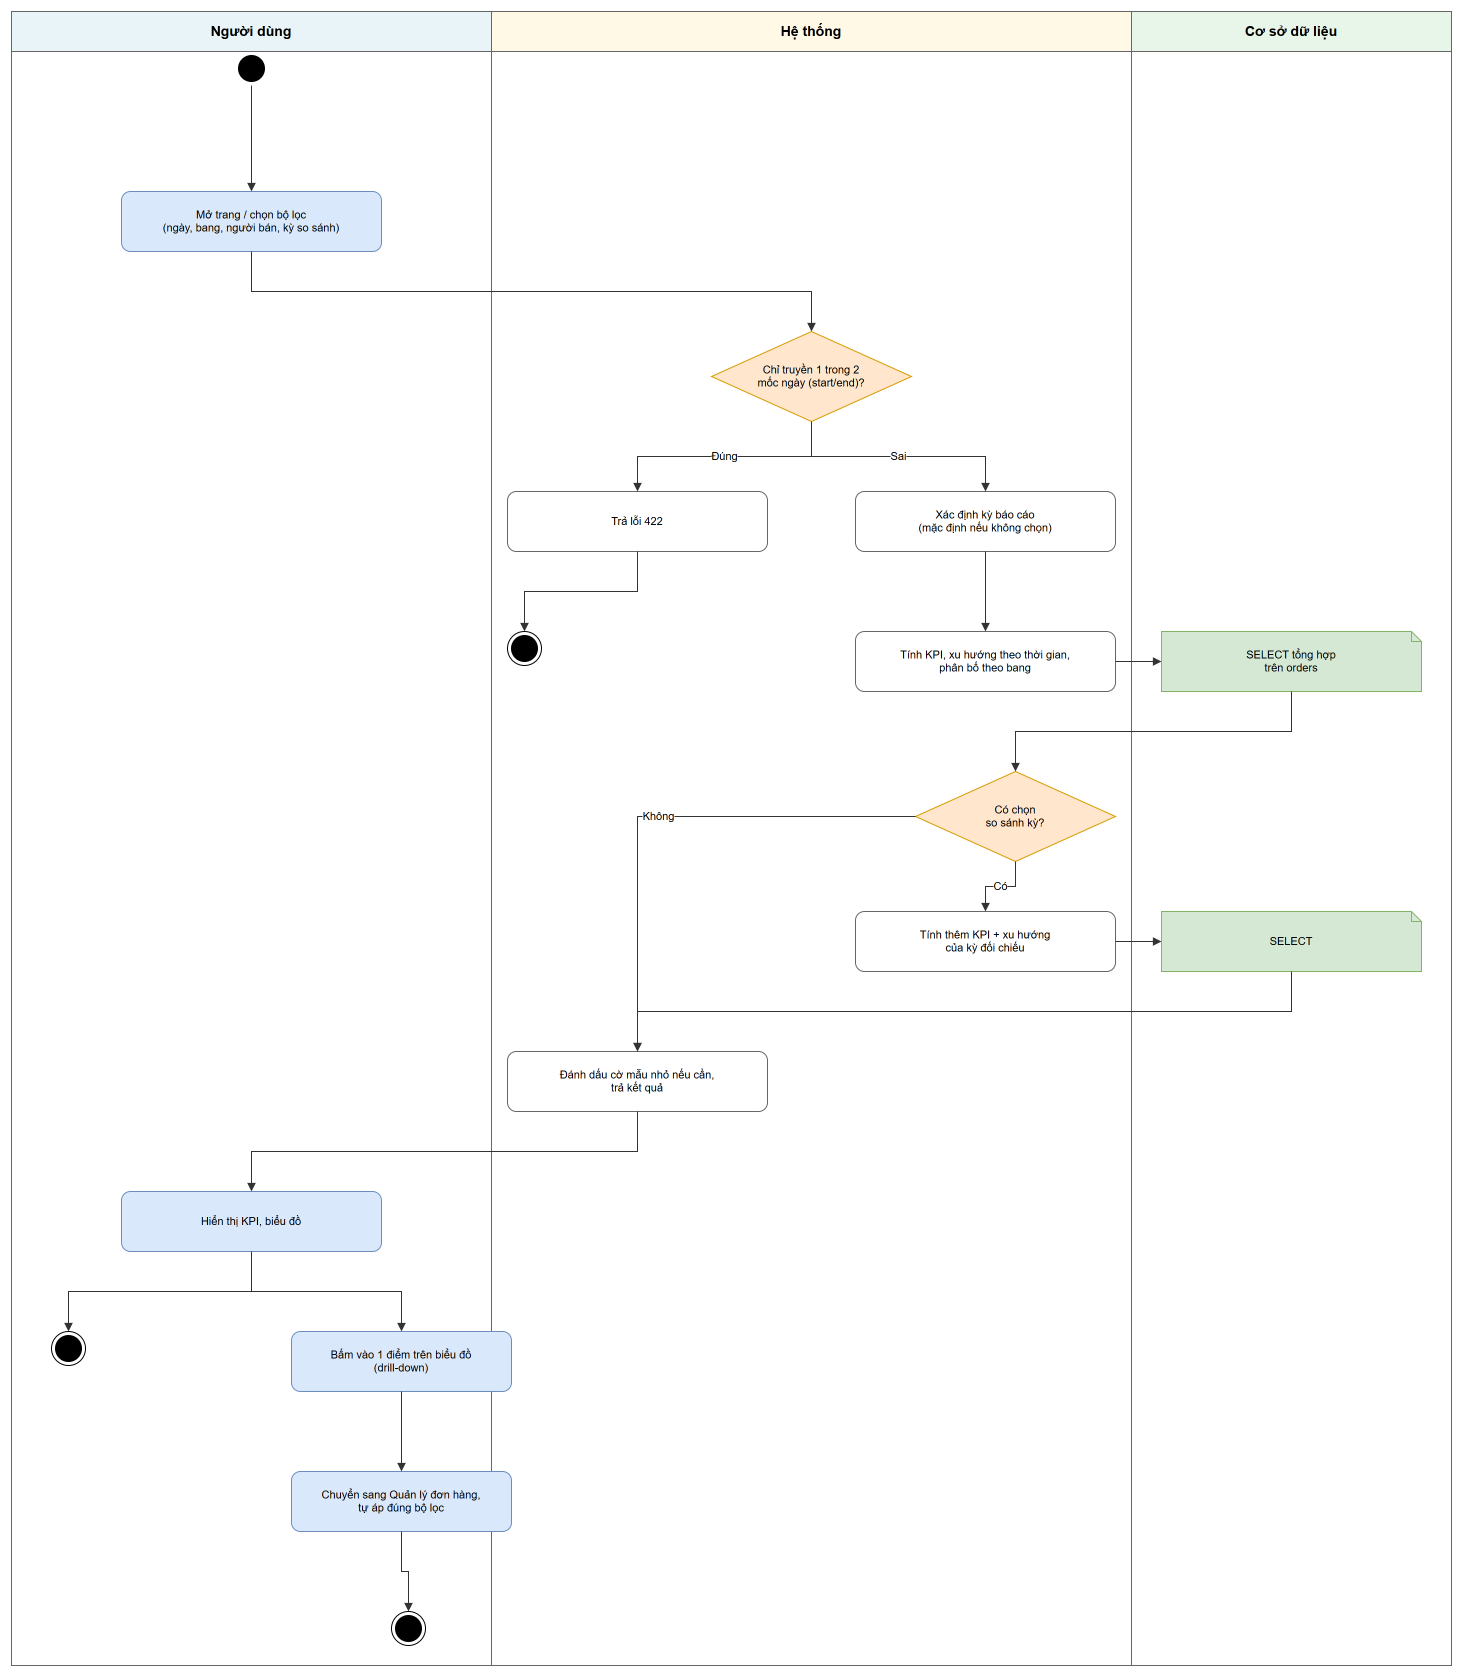

The diagram above was exported from draw.io. Its source (the exported page's mxGraphModel, read from the mxfile embedded in the PNG):
<mxGraphModel grid="0" gridSize="10" guides="1" tooltips="1" connect="1" arrows="1" fold="0" page="0" pageScale="1" pageWidth="850" pageHeight="1100" math="0" shadow="0" adaptiveColors="auto">
  <root>
    <mxCell id="0" />
    <mxCell id="1" parent="0" />
    <mxCell id="lnUser" value="Người dùng" style="swimlane;startSize=40;html=1;fillColor=#e8f4f8;strokeColor=#666666;fontStyle=1;fontSize=14;whiteSpace=wrap;" vertex="1" parent="1">
      <mxGeometry x="0" y="0" width="480" height="1654" as="geometry" />
    </mxCell>
    <mxCell id="lnSys" value="Hệ thống" style="swimlane;startSize=40;html=1;fillColor=#fff9e6;strokeColor=#666666;fontStyle=1;fontSize=14;whiteSpace=wrap;" vertex="1" parent="1">
      <mxGeometry x="480" y="0" width="640" height="1654" as="geometry" />
    </mxCell>
    <mxCell id="lnDb" value="Cơ sở dữ liệu" style="swimlane;startSize=40;html=1;fillColor=#e8f5e9;strokeColor=#666666;fontStyle=1;fontSize=14;whiteSpace=wrap;" vertex="1" parent="1">
      <mxGeometry x="1120" y="0" width="320" height="1654" as="geometry" />
    </mxCell>
    <mxCell id="n1" value="" style="ellipse;whiteSpace=wrap;html=1;shape=startState;fillColor=#000000;strokeColor=#000000;" vertex="1" parent="1">
      <mxGeometry x="223" y="40" width="34" height="34" as="geometry" />
    </mxCell>
    <mxCell id="n2" value="Mở trang / chọn bộ lọc&#10;(ngày, bang, người bán, kỳ so sánh)" style="rounded=1;whiteSpace=wrap;html=1;fillColor=#dae8fc;strokeColor=#6c8ebf;fontSize=11;" vertex="1" parent="1">
      <mxGeometry x="110" y="180" width="260" height="60" as="geometry" />
    </mxCell>
    <mxCell id="n3" value="Chỉ truyền 1 trong 2&#10;mốc ngày (start/end)?" style="rhombus;whiteSpace=wrap;html=1;fillColor=#ffe6cc;strokeColor=#d79b00;fontSize=11;" vertex="1" parent="1">
      <mxGeometry x="700" y="320" width="200" height="90" as="geometry" />
    </mxCell>
    <mxCell id="n4a" value="Trả lỗi 422" style="rounded=1;whiteSpace=wrap;html=1;fillColor=#ffffff;strokeColor=#666666;fontSize=11;" vertex="1" parent="1">
      <mxGeometry x="496" y="480" width="260" height="60" as="geometry" />
    </mxCell>
    <mxCell id="n5a" value="" style="ellipse;whiteSpace=wrap;html=1;shape=endState;fillColor=#000000;strokeColor=#000000;" vertex="1" parent="1">
      <mxGeometry x="496" y="620" width="34" height="34" as="geometry" />
    </mxCell>
    <mxCell id="n4b" value="Xác định kỳ báo cáo&#10;(mặc định nếu không chọn)" style="rounded=1;whiteSpace=wrap;html=1;fillColor=#ffffff;strokeColor=#666666;fontSize=11;" vertex="1" parent="1">
      <mxGeometry x="844" y="480" width="260" height="60" as="geometry" />
    </mxCell>
    <mxCell id="n5b" value="Tính KPI, xu hướng theo thời gian,&#10;phân bố theo bang" style="rounded=1;whiteSpace=wrap;html=1;fillColor=#ffffff;strokeColor=#666666;fontSize=11;" vertex="1" parent="1">
      <mxGeometry x="844" y="620" width="260" height="60" as="geometry" />
    </mxCell>
    <mxCell id="n5bdb" value="SELECT tổng hợp&#10;trên orders" style="rounded=0;whiteSpace=wrap;html=1;fillColor=#d5e8d4;strokeColor=#82b366;fontSize=11;shape=note;size=10;" vertex="1" parent="1">
      <mxGeometry x="1150" y="620" width="260" height="60" as="geometry" />
    </mxCell>
    <mxCell id="n6b" value="Có chọn&#10;so sánh kỳ?" style="rhombus;whiteSpace=wrap;html=1;fillColor=#ffe6cc;strokeColor=#d79b00;fontSize=11;" vertex="1" parent="1">
      <mxGeometry x="904" y="760" width="200" height="90" as="geometry" />
    </mxCell>
    <mxCell id="n7a" value="Tính thêm KPI + xu hướng&#10;của kỳ đối chiếu" style="rounded=1;whiteSpace=wrap;html=1;fillColor=#ffffff;strokeColor=#666666;fontSize=11;" vertex="1" parent="1">
      <mxGeometry x="844" y="900" width="260" height="60" as="geometry" />
    </mxCell>
    <mxCell id="n7adb" value="SELECT" style="rounded=0;whiteSpace=wrap;html=1;fillColor=#d5e8d4;strokeColor=#82b366;fontSize=11;shape=note;size=10;" vertex="1" parent="1">
      <mxGeometry x="1150" y="900" width="260" height="60" as="geometry" />
    </mxCell>
    <mxCell id="n8" value="Đánh dấu cờ mẫu nhỏ nếu cần,&#10;trả kết quả" style="rounded=1;whiteSpace=wrap;html=1;fillColor=#ffffff;strokeColor=#666666;fontSize=11;" vertex="1" parent="1">
      <mxGeometry x="496" y="1040" width="260" height="60" as="geometry" />
    </mxCell>
    <mxCell id="n9" value="Hiển thị KPI, biểu đồ" style="rounded=1;whiteSpace=wrap;html=1;fillColor=#dae8fc;strokeColor=#6c8ebf;fontSize=11;" vertex="1" parent="1">
      <mxGeometry x="110" y="1180" width="260" height="60" as="geometry" />
    </mxCell>
    <mxCell id="n10" value="" style="ellipse;whiteSpace=wrap;html=1;shape=endState;fillColor=#000000;strokeColor=#000000;" vertex="1" parent="1">
      <mxGeometry x="40" y="1320" width="34" height="34" as="geometry" />
    </mxCell>
    <mxCell id="n11" value="Bấm vào 1 điểm trên biểu đồ&#10;(drill-down)" style="rounded=1;whiteSpace=wrap;html=1;fillColor=#dae8fc;strokeColor=#6c8ebf;fontSize=11;" vertex="1" parent="1">
      <mxGeometry x="280" y="1320" width="220" height="60" as="geometry" />
    </mxCell>
    <mxCell id="n12" value="Chuyển sang Quản lý đơn hàng,&#10;tự áp đúng bộ lọc" style="rounded=1;whiteSpace=wrap;html=1;fillColor=#dae8fc;strokeColor=#6c8ebf;fontSize=11;" vertex="1" parent="1">
      <mxGeometry x="280" y="1460" width="220" height="60" as="geometry" />
    </mxCell>
    <mxCell id="n13" value="" style="ellipse;whiteSpace=wrap;html=1;shape=endState;fillColor=#000000;strokeColor=#000000;" vertex="1" parent="1">
      <mxGeometry x="380" y="1600" width="34" height="34" as="geometry" />
    </mxCell>
    <mxCell id="e0" value="" edge="1" parent="1" source="n1" target="n2" style="endArrow=block;endFill=1;html=1;fontSize=11;edgeStyle=orthogonalEdgeStyle;rounded=0;strokeColor=#333333;exitX=0.5;exitY=1;exitDx=0;exitDy=0;entryX=0.5;entryY=0;entryDx=0;entryDy=0;">
      <mxGeometry relative="1" as="geometry" />
    </mxCell>
    <mxCell id="e1" value="" edge="1" parent="1" source="n2" target="n3" style="endArrow=block;endFill=1;html=1;fontSize=11;edgeStyle=orthogonalEdgeStyle;rounded=0;strokeColor=#333333;exitX=0.5;exitY=1;exitDx=0;exitDy=0;entryX=0.5;entryY=0;entryDx=0;entryDy=0;">
      <mxGeometry relative="1" as="geometry" />
    </mxCell>
    <mxCell id="e2" value="Đúng" edge="1" parent="1" source="n3" target="n4a" style="endArrow=block;endFill=1;html=1;fontSize=11;edgeStyle=orthogonalEdgeStyle;rounded=0;strokeColor=#333333;exitX=0.5;exitY=1;exitDx=0;exitDy=0;entryX=0.5;entryY=0;entryDx=0;entryDy=0;">
      <mxGeometry relative="1" as="geometry" />
    </mxCell>
    <mxCell id="e3" value="Sai" edge="1" parent="1" source="n3" target="n4b" style="endArrow=block;endFill=1;html=1;fontSize=11;edgeStyle=orthogonalEdgeStyle;rounded=0;strokeColor=#333333;exitX=0.5;exitY=1;exitDx=0;exitDy=0;entryX=0.5;entryY=0;entryDx=0;entryDy=0;">
      <mxGeometry relative="1" as="geometry" />
    </mxCell>
    <mxCell id="e4" value="" edge="1" parent="1" source="n4a" target="n5a" style="endArrow=block;endFill=1;html=1;fontSize=11;edgeStyle=orthogonalEdgeStyle;rounded=0;strokeColor=#333333;exitX=0.5;exitY=1;exitDx=0;exitDy=0;entryX=0.5;entryY=0;entryDx=0;entryDy=0;">
      <mxGeometry relative="1" as="geometry" />
    </mxCell>
    <mxCell id="e5" value="" edge="1" parent="1" source="n4b" target="n5b" style="endArrow=block;endFill=1;html=1;fontSize=11;edgeStyle=orthogonalEdgeStyle;rounded=0;strokeColor=#333333;exitX=0.5;exitY=1;exitDx=0;exitDy=0;entryX=0.5;entryY=0;entryDx=0;entryDy=0;">
      <mxGeometry relative="1" as="geometry" />
    </mxCell>
    <mxCell id="e6" value="" edge="1" parent="1" source="n5b" target="n5bdb" style="endArrow=block;endFill=1;html=1;fontSize=11;edgeStyle=orthogonalEdgeStyle;rounded=0;strokeColor=#333333;exitX=1;exitY=0.5;exitDx=0;exitDy=0;entryX=0;entryY=0.5;entryDx=0;entryDy=0;">
      <mxGeometry relative="1" as="geometry" />
    </mxCell>
    <mxCell id="e7" value="" edge="1" parent="1" source="n5bdb" target="n6b" style="endArrow=block;endFill=1;html=1;fontSize=11;edgeStyle=orthogonalEdgeStyle;rounded=0;strokeColor=#333333;exitX=0.5;exitY=1;exitDx=0;exitDy=0;entryX=0.5;entryY=0;entryDx=0;entryDy=0;">
      <mxGeometry relative="1" as="geometry" />
    </mxCell>
    <mxCell id="e8" value="Có" edge="1" parent="1" source="n6b" target="n7a" style="endArrow=block;endFill=1;html=1;fontSize=11;edgeStyle=orthogonalEdgeStyle;rounded=0;strokeColor=#333333;exitX=0.5;exitY=1;exitDx=0;exitDy=0;entryX=0.5;entryY=0;entryDx=0;entryDy=0;">
      <mxGeometry relative="1" as="geometry" />
    </mxCell>
    <mxCell id="e9" value="Không" edge="1" parent="1" source="n6b" target="n8" style="endArrow=block;endFill=1;html=1;fontSize=11;edgeStyle=orthogonalEdgeStyle;rounded=0;strokeColor=#333333;exitX=0;exitY=0.5;exitDx=0;exitDy=0;entryX=0.5;entryY=0;entryDx=0;entryDy=0;">
      <mxGeometry relative="1" as="geometry" />
    </mxCell>
    <mxCell id="e10" value="" edge="1" parent="1" source="n7a" target="n7adb" style="endArrow=block;endFill=1;html=1;fontSize=11;edgeStyle=orthogonalEdgeStyle;rounded=0;strokeColor=#333333;exitX=1;exitY=0.5;exitDx=0;exitDy=0;entryX=0;entryY=0.5;entryDx=0;entryDy=0;">
      <mxGeometry relative="1" as="geometry" />
    </mxCell>
    <mxCell id="e11" value="" edge="1" parent="1" source="n7adb" target="n8" style="endArrow=block;endFill=1;html=1;fontSize=11;edgeStyle=orthogonalEdgeStyle;rounded=0;strokeColor=#333333;exitX=0.5;exitY=1;exitDx=0;exitDy=0;entryX=0.5;entryY=0;entryDx=0;entryDy=0;">
      <mxGeometry relative="1" as="geometry" />
    </mxCell>
    <mxCell id="e12" value="" edge="1" parent="1" source="n8" target="n9" style="endArrow=block;endFill=1;html=1;fontSize=11;edgeStyle=orthogonalEdgeStyle;rounded=0;strokeColor=#333333;exitX=0.5;exitY=1;exitDx=0;exitDy=0;entryX=0.5;entryY=0;entryDx=0;entryDy=0;">
      <mxGeometry relative="1" as="geometry" />
    </mxCell>
    <mxCell id="e13" value="" edge="1" parent="1" source="n9" target="n10" style="endArrow=block;endFill=1;html=1;fontSize=11;edgeStyle=orthogonalEdgeStyle;rounded=0;strokeColor=#333333;exitX=0.5;exitY=1;exitDx=0;exitDy=0;entryX=0.5;entryY=0;entryDx=0;entryDy=0;">
      <mxGeometry relative="1" as="geometry" />
    </mxCell>
    <mxCell id="e14" value="" edge="1" parent="1" source="n9" target="n11" style="endArrow=block;endFill=1;html=1;fontSize=11;edgeStyle=orthogonalEdgeStyle;rounded=0;strokeColor=#333333;exitX=0.5;exitY=1;exitDx=0;exitDy=0;entryX=0.5;entryY=0;entryDx=0;entryDy=0;">
      <mxGeometry relative="1" as="geometry" />
    </mxCell>
    <mxCell id="e15" value="" edge="1" parent="1" source="n11" target="n12" style="endArrow=block;endFill=1;html=1;fontSize=11;edgeStyle=orthogonalEdgeStyle;rounded=0;strokeColor=#333333;exitX=0.5;exitY=1;exitDx=0;exitDy=0;entryX=0.5;entryY=0;entryDx=0;entryDy=0;">
      <mxGeometry relative="1" as="geometry" />
    </mxCell>
    <mxCell id="e16" value="" edge="1" parent="1" source="n12" target="n13" style="endArrow=block;endFill=1;html=1;fontSize=11;edgeStyle=orthogonalEdgeStyle;rounded=0;strokeColor=#333333;exitX=0.5;exitY=1;exitDx=0;exitDy=0;entryX=0.5;entryY=0;entryDx=0;entryDy=0;">
      <mxGeometry relative="1" as="geometry" />
    </mxCell>
  </root>
</mxGraphModel>